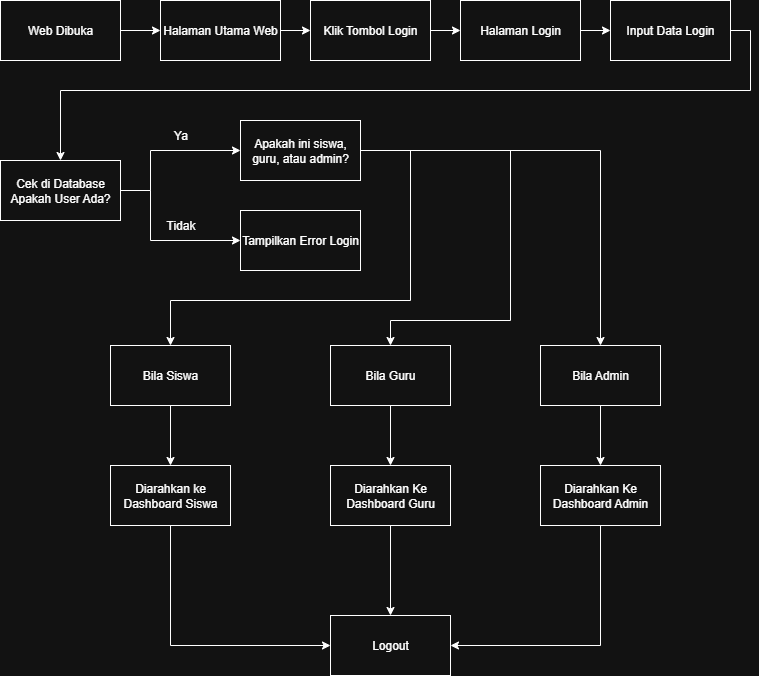

The diagram above was exported from draw.io. Its source (the exported page's mxGraphModel, read from the mxfile embedded in the PNG):
<mxGraphModel dx="1024" dy="544" grid="1" gridSize="10" guides="1" tooltips="1" connect="1" arrows="1" fold="1" page="1" pageScale="1" pageWidth="850" pageHeight="1100" math="0" shadow="0">
  <root>
    <mxCell id="0" />
    <mxCell id="1" parent="0" />
    <mxCell id="oxxOnCoK4OTsxiFZ6DbP-47" style="edgeStyle=orthogonalEdgeStyle;rounded=0;orthogonalLoop=1;jettySize=auto;html=1;exitX=1;exitY=0.5;exitDx=0;exitDy=0;entryX=0;entryY=0.5;entryDx=0;entryDy=0;" edge="1" parent="1" source="oxxOnCoK4OTsxiFZ6DbP-1" target="oxxOnCoK4OTsxiFZ6DbP-2">
      <mxGeometry relative="1" as="geometry" />
    </mxCell>
    <mxCell id="oxxOnCoK4OTsxiFZ6DbP-1" value="Web Dibuka" style="rounded=0;whiteSpace=wrap;html=1;" vertex="1" parent="1">
      <mxGeometry x="40" y="40" width="120" height="60" as="geometry" />
    </mxCell>
    <mxCell id="oxxOnCoK4OTsxiFZ6DbP-48" style="edgeStyle=orthogonalEdgeStyle;rounded=0;orthogonalLoop=1;jettySize=auto;html=1;exitX=1;exitY=0.5;exitDx=0;exitDy=0;entryX=0;entryY=0.5;entryDx=0;entryDy=0;" edge="1" parent="1" source="oxxOnCoK4OTsxiFZ6DbP-2" target="oxxOnCoK4OTsxiFZ6DbP-30">
      <mxGeometry relative="1" as="geometry" />
    </mxCell>
    <mxCell id="oxxOnCoK4OTsxiFZ6DbP-2" value="Halaman Utama Web" style="rounded=0;whiteSpace=wrap;html=1;" vertex="1" parent="1">
      <mxGeometry x="200" y="40" width="120" height="60" as="geometry" />
    </mxCell>
    <mxCell id="oxxOnCoK4OTsxiFZ6DbP-51" style="edgeStyle=orthogonalEdgeStyle;rounded=0;orthogonalLoop=1;jettySize=auto;html=1;exitX=1;exitY=0.5;exitDx=0;exitDy=0;entryX=0.5;entryY=0;entryDx=0;entryDy=0;" edge="1" parent="1" source="oxxOnCoK4OTsxiFZ6DbP-4" target="oxxOnCoK4OTsxiFZ6DbP-31">
      <mxGeometry relative="1" as="geometry">
        <Array as="points">
          <mxPoint x="790" y="70" />
          <mxPoint x="790" y="130" />
          <mxPoint x="100" y="130" />
        </Array>
      </mxGeometry>
    </mxCell>
    <mxCell id="oxxOnCoK4OTsxiFZ6DbP-4" value="Input Data Login" style="rounded=0;whiteSpace=wrap;html=1;" vertex="1" parent="1">
      <mxGeometry x="650" y="40" width="120" height="60" as="geometry" />
    </mxCell>
    <mxCell id="oxxOnCoK4OTsxiFZ6DbP-27" value="Logout" style="rounded=0;whiteSpace=wrap;html=1;" vertex="1" parent="1">
      <mxGeometry x="370" y="655" width="120" height="60" as="geometry" />
    </mxCell>
    <mxCell id="oxxOnCoK4OTsxiFZ6DbP-50" style="edgeStyle=orthogonalEdgeStyle;rounded=0;orthogonalLoop=1;jettySize=auto;html=1;exitX=1;exitY=0.5;exitDx=0;exitDy=0;entryX=0;entryY=0.5;entryDx=0;entryDy=0;" edge="1" parent="1" source="oxxOnCoK4OTsxiFZ6DbP-29" target="oxxOnCoK4OTsxiFZ6DbP-4">
      <mxGeometry relative="1" as="geometry" />
    </mxCell>
    <mxCell id="oxxOnCoK4OTsxiFZ6DbP-29" value="Halaman Login" style="rounded=0;whiteSpace=wrap;html=1;" vertex="1" parent="1">
      <mxGeometry x="500" y="40" width="120" height="60" as="geometry" />
    </mxCell>
    <mxCell id="oxxOnCoK4OTsxiFZ6DbP-49" style="edgeStyle=orthogonalEdgeStyle;rounded=0;orthogonalLoop=1;jettySize=auto;html=1;exitX=1;exitY=0.5;exitDx=0;exitDy=0;entryX=0;entryY=0.5;entryDx=0;entryDy=0;" edge="1" parent="1" source="oxxOnCoK4OTsxiFZ6DbP-30" target="oxxOnCoK4OTsxiFZ6DbP-29">
      <mxGeometry relative="1" as="geometry" />
    </mxCell>
    <mxCell id="oxxOnCoK4OTsxiFZ6DbP-30" value="Klik Tombol Login" style="rounded=0;whiteSpace=wrap;html=1;" vertex="1" parent="1">
      <mxGeometry x="350" y="40" width="120" height="60" as="geometry" />
    </mxCell>
    <mxCell id="oxxOnCoK4OTsxiFZ6DbP-41" style="edgeStyle=orthogonalEdgeStyle;rounded=0;orthogonalLoop=1;jettySize=auto;html=1;exitX=1;exitY=0.5;exitDx=0;exitDy=0;entryX=0;entryY=0.5;entryDx=0;entryDy=0;" edge="1" parent="1" source="oxxOnCoK4OTsxiFZ6DbP-31" target="oxxOnCoK4OTsxiFZ6DbP-38">
      <mxGeometry relative="1" as="geometry">
        <Array as="points">
          <mxPoint x="190" y="230" />
          <mxPoint x="190" y="190" />
        </Array>
      </mxGeometry>
    </mxCell>
    <mxCell id="oxxOnCoK4OTsxiFZ6DbP-45" style="edgeStyle=orthogonalEdgeStyle;rounded=0;orthogonalLoop=1;jettySize=auto;html=1;exitX=1;exitY=0.5;exitDx=0;exitDy=0;entryX=0;entryY=0.5;entryDx=0;entryDy=0;" edge="1" parent="1" source="oxxOnCoK4OTsxiFZ6DbP-31" target="oxxOnCoK4OTsxiFZ6DbP-39">
      <mxGeometry relative="1" as="geometry">
        <Array as="points">
          <mxPoint x="190" y="230" />
          <mxPoint x="190" y="280" />
        </Array>
      </mxGeometry>
    </mxCell>
    <mxCell id="oxxOnCoK4OTsxiFZ6DbP-31" value="Cek di Database Apakah User Ada?" style="rounded=0;whiteSpace=wrap;html=1;" vertex="1" parent="1">
      <mxGeometry x="40" y="200" width="120" height="60" as="geometry" />
    </mxCell>
    <mxCell id="oxxOnCoK4OTsxiFZ6DbP-55" style="edgeStyle=orthogonalEdgeStyle;rounded=0;orthogonalLoop=1;jettySize=auto;html=1;exitX=0.5;exitY=1;exitDx=0;exitDy=0;entryX=0.5;entryY=0;entryDx=0;entryDy=0;" edge="1" parent="1" source="oxxOnCoK4OTsxiFZ6DbP-32" target="oxxOnCoK4OTsxiFZ6DbP-35">
      <mxGeometry relative="1" as="geometry" />
    </mxCell>
    <mxCell id="oxxOnCoK4OTsxiFZ6DbP-32" value="Bila Siswa" style="rounded=0;whiteSpace=wrap;html=1;" vertex="1" parent="1">
      <mxGeometry x="150" y="385" width="120" height="60" as="geometry" />
    </mxCell>
    <mxCell id="oxxOnCoK4OTsxiFZ6DbP-56" style="edgeStyle=orthogonalEdgeStyle;rounded=0;orthogonalLoop=1;jettySize=auto;html=1;exitX=0.5;exitY=1;exitDx=0;exitDy=0;entryX=0.5;entryY=0;entryDx=0;entryDy=0;" edge="1" parent="1" source="oxxOnCoK4OTsxiFZ6DbP-33" target="oxxOnCoK4OTsxiFZ6DbP-36">
      <mxGeometry relative="1" as="geometry" />
    </mxCell>
    <mxCell id="oxxOnCoK4OTsxiFZ6DbP-33" value="Bila Guru" style="rounded=0;whiteSpace=wrap;html=1;" vertex="1" parent="1">
      <mxGeometry x="370" y="385" width="120" height="60" as="geometry" />
    </mxCell>
    <mxCell id="oxxOnCoK4OTsxiFZ6DbP-57" style="edgeStyle=orthogonalEdgeStyle;rounded=0;orthogonalLoop=1;jettySize=auto;html=1;exitX=0.5;exitY=1;exitDx=0;exitDy=0;entryX=0.5;entryY=0;entryDx=0;entryDy=0;" edge="1" parent="1" source="oxxOnCoK4OTsxiFZ6DbP-34" target="oxxOnCoK4OTsxiFZ6DbP-37">
      <mxGeometry relative="1" as="geometry" />
    </mxCell>
    <mxCell id="oxxOnCoK4OTsxiFZ6DbP-34" value="Bila Admin" style="rounded=0;whiteSpace=wrap;html=1;" vertex="1" parent="1">
      <mxGeometry x="580" y="385" width="120" height="60" as="geometry" />
    </mxCell>
    <mxCell id="oxxOnCoK4OTsxiFZ6DbP-58" style="edgeStyle=orthogonalEdgeStyle;rounded=0;orthogonalLoop=1;jettySize=auto;html=1;exitX=0.5;exitY=1;exitDx=0;exitDy=0;entryX=0;entryY=0.5;entryDx=0;entryDy=0;" edge="1" parent="1" source="oxxOnCoK4OTsxiFZ6DbP-35" target="oxxOnCoK4OTsxiFZ6DbP-27">
      <mxGeometry relative="1" as="geometry" />
    </mxCell>
    <mxCell id="oxxOnCoK4OTsxiFZ6DbP-35" value="Diarahkan ke Dashboard Siswa" style="rounded=0;whiteSpace=wrap;html=1;" vertex="1" parent="1">
      <mxGeometry x="150" y="505" width="120" height="60" as="geometry" />
    </mxCell>
    <mxCell id="oxxOnCoK4OTsxiFZ6DbP-59" style="edgeStyle=orthogonalEdgeStyle;rounded=0;orthogonalLoop=1;jettySize=auto;html=1;exitX=0.5;exitY=1;exitDx=0;exitDy=0;entryX=0.5;entryY=0;entryDx=0;entryDy=0;" edge="1" parent="1" source="oxxOnCoK4OTsxiFZ6DbP-36" target="oxxOnCoK4OTsxiFZ6DbP-27">
      <mxGeometry relative="1" as="geometry" />
    </mxCell>
    <mxCell id="oxxOnCoK4OTsxiFZ6DbP-36" value="Diarahkan Ke Dashboard Guru" style="rounded=0;whiteSpace=wrap;html=1;" vertex="1" parent="1">
      <mxGeometry x="370" y="505" width="120" height="60" as="geometry" />
    </mxCell>
    <mxCell id="oxxOnCoK4OTsxiFZ6DbP-60" style="edgeStyle=orthogonalEdgeStyle;rounded=0;orthogonalLoop=1;jettySize=auto;html=1;exitX=0.5;exitY=1;exitDx=0;exitDy=0;entryX=1;entryY=0.5;entryDx=0;entryDy=0;" edge="1" parent="1" source="oxxOnCoK4OTsxiFZ6DbP-37" target="oxxOnCoK4OTsxiFZ6DbP-27">
      <mxGeometry relative="1" as="geometry" />
    </mxCell>
    <mxCell id="oxxOnCoK4OTsxiFZ6DbP-37" value="Diarahkan Ke Dashboard Admin" style="rounded=0;whiteSpace=wrap;html=1;" vertex="1" parent="1">
      <mxGeometry x="580" y="505" width="120" height="60" as="geometry" />
    </mxCell>
    <mxCell id="oxxOnCoK4OTsxiFZ6DbP-52" style="edgeStyle=orthogonalEdgeStyle;rounded=0;orthogonalLoop=1;jettySize=auto;html=1;exitX=1;exitY=0.5;exitDx=0;exitDy=0;entryX=0.5;entryY=0;entryDx=0;entryDy=0;" edge="1" parent="1" source="oxxOnCoK4OTsxiFZ6DbP-38" target="oxxOnCoK4OTsxiFZ6DbP-34">
      <mxGeometry relative="1" as="geometry" />
    </mxCell>
    <mxCell id="oxxOnCoK4OTsxiFZ6DbP-53" style="edgeStyle=orthogonalEdgeStyle;rounded=0;orthogonalLoop=1;jettySize=auto;html=1;exitX=1;exitY=0.5;exitDx=0;exitDy=0;entryX=0.5;entryY=0;entryDx=0;entryDy=0;" edge="1" parent="1" source="oxxOnCoK4OTsxiFZ6DbP-38" target="oxxOnCoK4OTsxiFZ6DbP-33">
      <mxGeometry relative="1" as="geometry">
        <Array as="points">
          <mxPoint x="550" y="190" />
          <mxPoint x="550" y="360" />
          <mxPoint x="430" y="360" />
        </Array>
      </mxGeometry>
    </mxCell>
    <mxCell id="oxxOnCoK4OTsxiFZ6DbP-54" style="edgeStyle=orthogonalEdgeStyle;rounded=0;orthogonalLoop=1;jettySize=auto;html=1;exitX=1;exitY=0.5;exitDx=0;exitDy=0;entryX=0.5;entryY=0;entryDx=0;entryDy=0;" edge="1" parent="1" source="oxxOnCoK4OTsxiFZ6DbP-38" target="oxxOnCoK4OTsxiFZ6DbP-32">
      <mxGeometry relative="1" as="geometry">
        <Array as="points">
          <mxPoint x="450" y="190" />
          <mxPoint x="450" y="340" />
          <mxPoint x="210" y="340" />
        </Array>
      </mxGeometry>
    </mxCell>
    <mxCell id="oxxOnCoK4OTsxiFZ6DbP-38" value="Apakah ini siswa, guru, atau admin?" style="rounded=0;whiteSpace=wrap;html=1;" vertex="1" parent="1">
      <mxGeometry x="280" y="160" width="120" height="60" as="geometry" />
    </mxCell>
    <mxCell id="oxxOnCoK4OTsxiFZ6DbP-39" value="Tampilkan Error Login" style="rounded=0;whiteSpace=wrap;html=1;" vertex="1" parent="1">
      <mxGeometry x="280" y="250" width="120" height="60" as="geometry" />
    </mxCell>
    <mxCell id="oxxOnCoK4OTsxiFZ6DbP-42" value="Ya" style="text;html=1;align=center;verticalAlign=middle;resizable=0;points=[];autosize=1;strokeColor=none;fillColor=none;" vertex="1" parent="1">
      <mxGeometry x="200" y="160" width="40" height="30" as="geometry" />
    </mxCell>
    <mxCell id="oxxOnCoK4OTsxiFZ6DbP-46" value="Tidak" style="text;html=1;align=center;verticalAlign=middle;resizable=0;points=[];autosize=1;strokeColor=none;fillColor=none;" vertex="1" parent="1">
      <mxGeometry x="195" y="250" width="50" height="30" as="geometry" />
    </mxCell>
  </root>
</mxGraphModel>